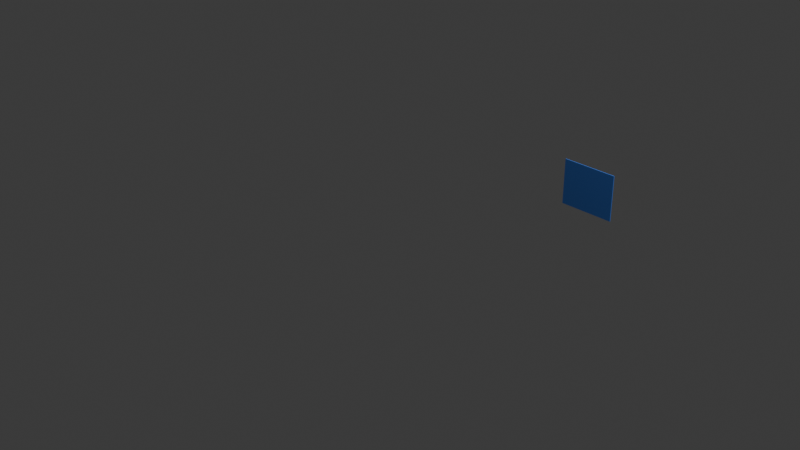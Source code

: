 # Source: 61_50.blend  (saved by Blender 5.2.44; exported with 4.5.12 LTS)
import bpy
from mathutils import Matrix  # noqa: F401  (used for matrix-valued properties, if any)

bpy.ops.wm.read_factory_settings(use_empty=True)
scene = bpy.context.scene
scene.name = 'Scene'

# ---- collections
col_collection = bpy.data.collections.new('Collection'); scene.collection.children.link(col_collection)

# ---- materials (node trees are filled in below, after node groups)
mat_bluebaffleblue = bpy.data.materials.new('BlueBaffleBlue')
mat_bluebaffleblue.diffuse_color = (0.08, 0.25, 0.85, 1.0)

# ---- material node trees
mat_bluebaffleblue.use_nodes = True; mat_bluebaffleblue.node_tree.nodes.clear()
_N = mat_bluebaffleblue.node_tree.nodes; _L = mat_bluebaffleblue.node_tree.links
n0 = _N.new('ShaderNodeOutputMaterial'); n0.name = '材质输出'; n0.location = (0, 0)
n1 = _N.new('ShaderNodeBsdfPrincipled'); n1.name = '原理化 BSDF'; n1.location = (0, 0)
n1.inputs[0].default_value = (0.08, 0.25, 0.85, 1.0)
n1.inputs[10].default_value = 0.005
_L.new(n1.outputs[0], n0.inputs[0])
n0.is_active_output = True

# ---- world
world_world = bpy.data.worlds.new('World'); scene.world = world_world
world_world.use_nodes = True; world_world.node_tree.nodes.clear()
_N = world_world.node_tree.nodes; _L = world_world.node_tree.links
n0 = _N.new('ShaderNodeOutputWorld'); n0.name = 'World Output'; n0.location = (200, 100)
n1 = _N.new('ShaderNodeBackground'); n1.name = 'Background'; n1.location = (-200, 100)
n1.inputs[0].default_value = (0.05088, 0.05088, 0.05088, 1.0)
_L.new(n1.outputs[0], n0.inputs[0])
n0.is_active_output = True
world_world.color = (0.05088, 0.05088, 0.05088)
world_world.sun_shadow_jitter_overblur = 0.0

# ---- cameras
cam_camera = bpy.data.cameras.new('Camera')
cam_camera.clip_end = 100.0
cam_camera.ortho_scale = 7.314

# ---- lights
light_light = bpy.data.lights.new('Light', 'POINT')
light_light.energy = 1000.0
light_light.shadow_soft_size = 0.1

# ---- meshes
me_x = bpy.data.meshes.new('立方体')
me_x.from_pydata([(-1.0, -1.0, -1.0), (-1.0, -1.0, 1.0), (-1.0, 1.0, -1.0), (-1.0, 1.0, 1.0), (1.0, -1.0, -1.0), (1.0, -1.0, 1.0), (1.0, 1.0, -1.0), (1.0, 1.0, 1.0)], [], [(0, 1, 3, 2), (2, 3, 7, 6), (6, 7, 5, 4), (4, 5, 1, 0), (2, 6, 4, 0), (7, 3, 1, 5)])
_uv = me_x.uv_layers.new(name='UV贴图')
_uv.uv.foreach_set('vector', [0.375, 0.0, 0.625, 0.0, 0.625, 0.25, 0.375, 0.25, 0.375, 0.25, 0.625, 0.25, 0.625, 0.5, 0.375, 0.5, 0.375, 0.5, 0.625, 0.5, 0.625, 0.75, 0.375, 0.75, 0.375, 0.75, 0.625, 0.75, 0.625, 1.0, 0.375, 1.0, 0.125, 0.5, 0.375, 0.5, 0.375, 0.75, 0.125, 0.75, 0.625, 0.5, 0.875, 0.5, 0.875, 0.75, 0.625, 0.75])
me_x.materials.append(mat_bluebaffleblue)
me_x.update()

# ---- objects
ob_light = bpy.data.objects.new('Light', light_light)
ob_camera = bpy.data.objects.new('Camera', cam_camera)
ob_bluebaffle_61 = bpy.data.objects.new('BlueBaffle_61', me_x)

# ---- transforms, parenting, visibility, modifiers, constraints
ob_light.location = (4.076, 1.005, 5.904)
ob_light.rotation_euler = (0.6503, 0.05522, 1.866)
ob_light.lock_rotations_4d = False
ob_light.empty_display_type = 'ARROWS'
ob_light.color = (0.0, 0.0, 0.0, 0.0)
ob_light.lineart.crease_threshold = 0.0
ob_camera.location = (7.359, -6.926, 4.958)
ob_camera.rotation_euler = (1.109, 0.0, 0.8149)
ob_camera.lock_rotations_4d = False
ob_camera.empty_display_type = 'ARROWS'
ob_camera.color = (0.0, 0.0, 0.0, 0.0)
ob_camera.display_type = 'WIRE'
ob_camera.lineart.crease_threshold = 0.0
ob_bluebaffle_61.location = (1.2, 1.5, 0.25)
ob_bluebaffle_61.scale = (0.305, 0.005, 0.25)

# ---- collection membership
col_collection.objects.link(ob_light)
col_collection.objects.link(ob_camera)
col_collection.objects.link(ob_bluebaffle_61)

# ---- scene / render settings (as saved in the file)
scene.camera = ob_camera
scene.frame_start = 1; scene.frame_end = 250; scene.frame_set(1)
scene.render.engine = 'BLENDER_EEVEE_NEXT'
scene.render.bake_bias = 0.0
scene.render.bake_samples = 0
scene.render.compositor_device = 'GPU'
scene.eevee.use_volume_custom_range = False
scene.eevee.fast_gi_thickness_near = 0.1
scene.eevee.fast_gi_thickness_far = 0.0
scene.eevee.ray_tracing_options.screen_trace_thickness = 0.1
bpy.context.view_layer.update()
